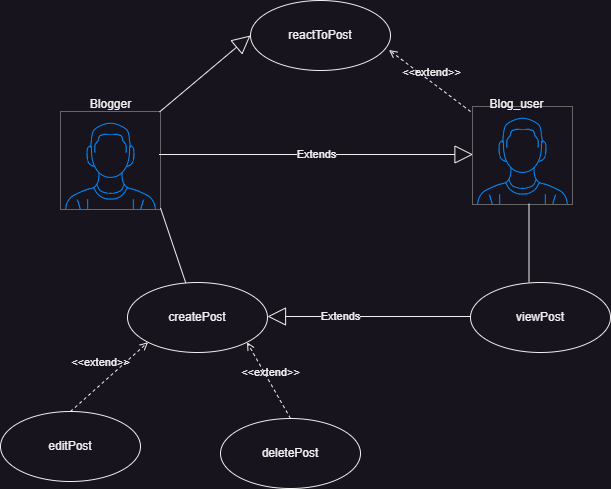

The diagram above was exported from draw.io. Its source (the exported page's mxGraphModel, read from the mxfile embedded in the PNG):
<mxGraphModel dx="794" dy="559" grid="1" gridSize="10" guides="1" tooltips="1" connect="1" arrows="1" fold="1" page="1" pageScale="1" pageWidth="827" pageHeight="1169" math="0" shadow="0">
  <root>
    <mxCell id="0" />
    <mxCell id="1" parent="0" />
    <mxCell id="67FW8GJFmOnaUYvcuqfZ-1" value="" style="verticalLabelPosition=bottom;shadow=0;dashed=0;align=center;html=1;verticalAlign=top;strokeWidth=1;shape=mxgraph.mockup.containers.userMale;strokeColor=#666666;strokeColor2=#008cff;" parent="1" vertex="1">
      <mxGeometry x="132" y="130" width="100" height="98" as="geometry" />
    </mxCell>
    <mxCell id="67FW8GJFmOnaUYvcuqfZ-2" value="" style="verticalLabelPosition=bottom;shadow=0;dashed=0;align=center;html=1;verticalAlign=top;strokeWidth=1;shape=mxgraph.mockup.containers.userMale;strokeColor=#666666;strokeColor2=#008cff;" parent="1" vertex="1">
      <mxGeometry x="544" y="125" width="100" height="98" as="geometry" />
    </mxCell>
    <mxCell id="67FW8GJFmOnaUYvcuqfZ-3" value="Blogger" style="text;html=1;align=center;verticalAlign=middle;resizable=0;points=[];autosize=1;strokeColor=none;fillColor=none;" parent="1" vertex="1">
      <mxGeometry x="152" y="108" width="60" height="30" as="geometry" />
    </mxCell>
    <mxCell id="67FW8GJFmOnaUYvcuqfZ-4" value="Blog_user" style="text;html=1;align=center;verticalAlign=middle;resizable=0;points=[];autosize=1;strokeColor=none;fillColor=none;" parent="1" vertex="1">
      <mxGeometry x="548" y="108" width="80" height="30" as="geometry" />
    </mxCell>
    <mxCell id="67FW8GJFmOnaUYvcuqfZ-5" value="createPost" style="ellipse;whiteSpace=wrap;html=1;" parent="1" vertex="1">
      <mxGeometry x="199" y="301" width="140" height="70" as="geometry" />
    </mxCell>
    <mxCell id="67FW8GJFmOnaUYvcuqfZ-6" value="Extends" style="endArrow=block;endSize=16;endFill=0;html=1;rounded=0;entryX=0.025;entryY=0.45;entryDx=0;entryDy=0;entryPerimeter=0;exitX=0.985;exitY=0.45;exitDx=0;exitDy=0;exitPerimeter=0;" parent="1" edge="1">
      <mxGeometry width="160" relative="1" as="geometry">
        <mxPoint x="230.5" y="173" as="sourcePoint" />
        <mxPoint x="544.5" y="173" as="targetPoint" />
      </mxGeometry>
    </mxCell>
    <mxCell id="67FW8GJFmOnaUYvcuqfZ-12" value="" style="endArrow=none;html=1;rounded=0;entryX=1.03;entryY=1.026;entryDx=0;entryDy=0;entryPerimeter=0;" parent="1" source="67FW8GJFmOnaUYvcuqfZ-5" edge="1">
      <mxGeometry width="50" height="50" relative="1" as="geometry">
        <mxPoint x="259" y="297" as="sourcePoint" />
        <mxPoint x="232" y="226.548" as="targetPoint" />
      </mxGeometry>
    </mxCell>
    <mxCell id="67FW8GJFmOnaUYvcuqfZ-13" value="editPost" style="ellipse;whiteSpace=wrap;html=1;" parent="1" vertex="1">
      <mxGeometry x="72" y="430" width="140" height="70" as="geometry" />
    </mxCell>
    <mxCell id="67FW8GJFmOnaUYvcuqfZ-14" value="&amp;lt;&amp;lt;extend&amp;gt;&amp;gt;" style="html=1;verticalAlign=bottom;labelBackgroundColor=none;endArrow=open;endFill=0;dashed=1;rounded=0;entryX=0;entryY=1;entryDx=0;entryDy=0;exitX=0.5;exitY=0;exitDx=0;exitDy=0;" parent="1" source="67FW8GJFmOnaUYvcuqfZ-13" target="67FW8GJFmOnaUYvcuqfZ-5" edge="1">
      <mxGeometry x="-0.0567" y="10" width="160" relative="1" as="geometry">
        <mxPoint x="112" y="420" as="sourcePoint" />
        <mxPoint x="272" y="420" as="targetPoint" />
        <mxPoint as="offset" />
      </mxGeometry>
    </mxCell>
    <mxCell id="67FW8GJFmOnaUYvcuqfZ-15" value="deletePost" style="ellipse;whiteSpace=wrap;html=1;" parent="1" vertex="1">
      <mxGeometry x="292" y="437" width="140" height="70" as="geometry" />
    </mxCell>
    <mxCell id="67FW8GJFmOnaUYvcuqfZ-16" value="&amp;lt;&amp;lt;extend&amp;gt;&amp;gt;" style="html=1;verticalAlign=bottom;labelBackgroundColor=none;endArrow=open;endFill=0;dashed=1;rounded=0;entryX=1;entryY=1;entryDx=0;entryDy=0;exitX=0.5;exitY=0;exitDx=0;exitDy=0;" parent="1" source="67FW8GJFmOnaUYvcuqfZ-15" target="67FW8GJFmOnaUYvcuqfZ-5" edge="1">
      <mxGeometry x="-0.042" y="-1" width="160" relative="1" as="geometry">
        <mxPoint x="354" y="430" as="sourcePoint" />
        <mxPoint x="432" y="361" as="targetPoint" />
        <mxPoint as="offset" />
      </mxGeometry>
    </mxCell>
    <mxCell id="67FW8GJFmOnaUYvcuqfZ-17" value="viewPost" style="ellipse;whiteSpace=wrap;html=1;" parent="1" vertex="1">
      <mxGeometry x="542" y="301" width="140" height="70" as="geometry" />
    </mxCell>
    <mxCell id="67FW8GJFmOnaUYvcuqfZ-18" value="Extends" style="endArrow=block;endSize=16;endFill=0;html=1;rounded=0;entryX=1;entryY=0.5;entryDx=0;entryDy=0;exitX=0;exitY=0.5;exitDx=0;exitDy=0;" parent="1" edge="1">
      <mxGeometry x="0.2808" width="160" relative="1" as="geometry">
        <mxPoint x="542" y="335" as="sourcePoint" />
        <mxPoint x="339" y="335" as="targetPoint" />
        <Array as="points" />
        <mxPoint as="offset" />
      </mxGeometry>
    </mxCell>
    <mxCell id="67FW8GJFmOnaUYvcuqfZ-19" value="" style="endArrow=none;html=1;rounded=0;entryX=0.565;entryY=0.99;entryDx=0;entryDy=0;entryPerimeter=0;" parent="1" target="67FW8GJFmOnaUYvcuqfZ-2" edge="1">
      <mxGeometry width="50" height="50" relative="1" as="geometry">
        <mxPoint x="600.5" y="301" as="sourcePoint" />
        <mxPoint x="575.5" y="226.548" as="targetPoint" />
      </mxGeometry>
    </mxCell>
    <mxCell id="67FW8GJFmOnaUYvcuqfZ-20" value="reactToPost" style="ellipse;whiteSpace=wrap;html=1;" parent="1" vertex="1">
      <mxGeometry x="322" y="19" width="140" height="70" as="geometry" />
    </mxCell>
    <mxCell id="67FW8GJFmOnaUYvcuqfZ-21" value="&amp;lt;&amp;lt;extend&amp;gt;&amp;gt;" style="html=1;verticalAlign=bottom;labelBackgroundColor=none;endArrow=open;endFill=0;dashed=1;rounded=0;entryX=0.989;entryY=0.707;entryDx=0;entryDy=0;exitX=0.5;exitY=0;exitDx=0;exitDy=0;entryPerimeter=0;" parent="1" target="67FW8GJFmOnaUYvcuqfZ-20" edge="1">
      <mxGeometry x="-0.042" y="-1" width="160" relative="1" as="geometry">
        <mxPoint x="542" y="130" as="sourcePoint" />
        <mxPoint x="498" y="54" as="targetPoint" />
        <mxPoint as="offset" />
      </mxGeometry>
    </mxCell>
    <mxCell id="67FW8GJFmOnaUYvcuqfZ-23" value="" style="endArrow=block;endSize=16;endFill=0;html=1;rounded=0;entryX=0;entryY=0.5;entryDx=0;entryDy=0;exitX=0.99;exitY=0.005;exitDx=0;exitDy=0;exitPerimeter=0;" parent="1" source="67FW8GJFmOnaUYvcuqfZ-1" target="67FW8GJFmOnaUYvcuqfZ-20" edge="1">
      <mxGeometry x="0.2964" y="-50" width="160" relative="1" as="geometry">
        <mxPoint x="112" y="107" as="sourcePoint" />
        <mxPoint x="426" y="107" as="targetPoint" />
        <mxPoint as="offset" />
      </mxGeometry>
    </mxCell>
  </root>
</mxGraphModel>